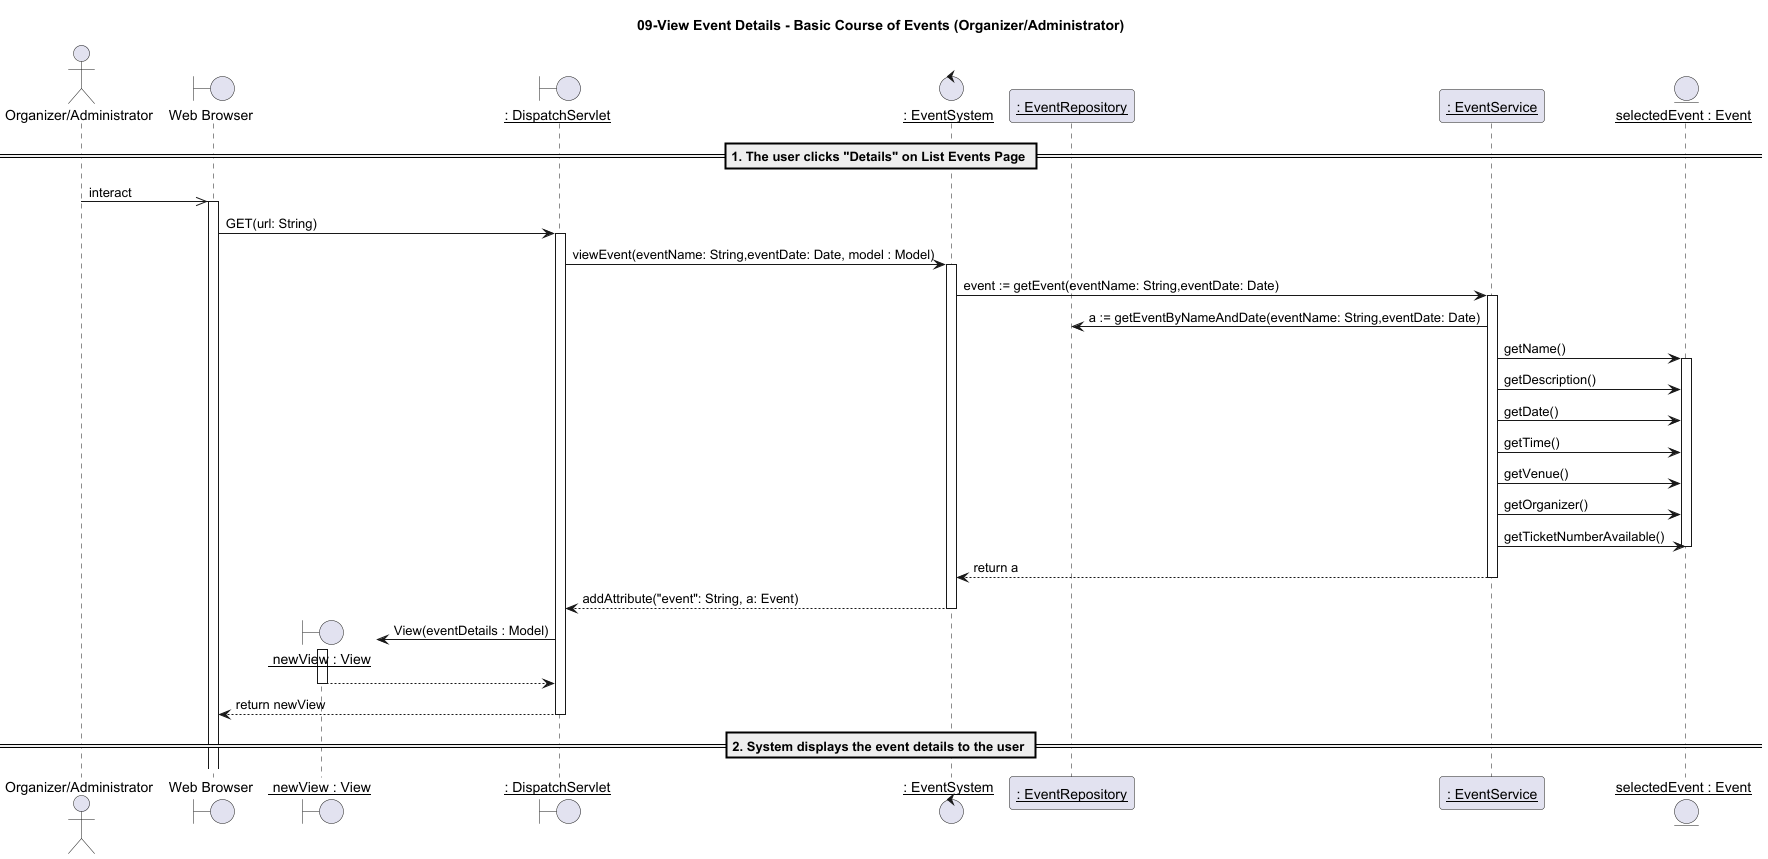

The diagram above was rendered by PlantUML. Its source (embedded in the PNG):
@startuml
title 09-View Event Details - Basic Course of Events (Organizer/Administrator)

actor "Organizer/Administrator" as OrganizerAdmin
boundary "Web Browser" as w
boundary "__ newView : View__" as nv
boundary "__: DispatchServlet__" as d
control "__: EventSystem__" as ES
participant "__: EventRepository__" as er
participant "__: EventService__" as ESS
entity "__selectedEvent : Event__" as DB

== 1. The user clicks "Details" on List Events Page ==
OrganizerAdmin ->> w: interact
activate w
w -> d: GET(url: String)

activate d
d -> ES: viewEvent(eventName: String,eventDate: Date, model : Model)
activate ES

ES -> ESS: event := getEvent(eventName: String,eventDate: Date)
activate ESS
ESS->er:a := getEventByNameAndDate(eventName: String,eventDate: Date)

ESS -> DB: getName()
activate DB
ESS -> DB: getDescription()
ESS -> DB: getDate()
ESS -> DB: getTime()
ESS -> DB: getVenue()
ESS -> DB: getOrganizer()
ESS -> DB: getTicketNumberAvailable()

deactivate DB

ESS --> ES: return a
deactivate ESS

ES --> d: addAttribute("event": String, a: Event)
deactivate ES

create nv

d -> nv: View(eventDetails : Model)
activate nv

nv --> d:
deactivate nv

d --> w: return newView
deactivate d



== 2. System displays the event details to the user ==

@enduml